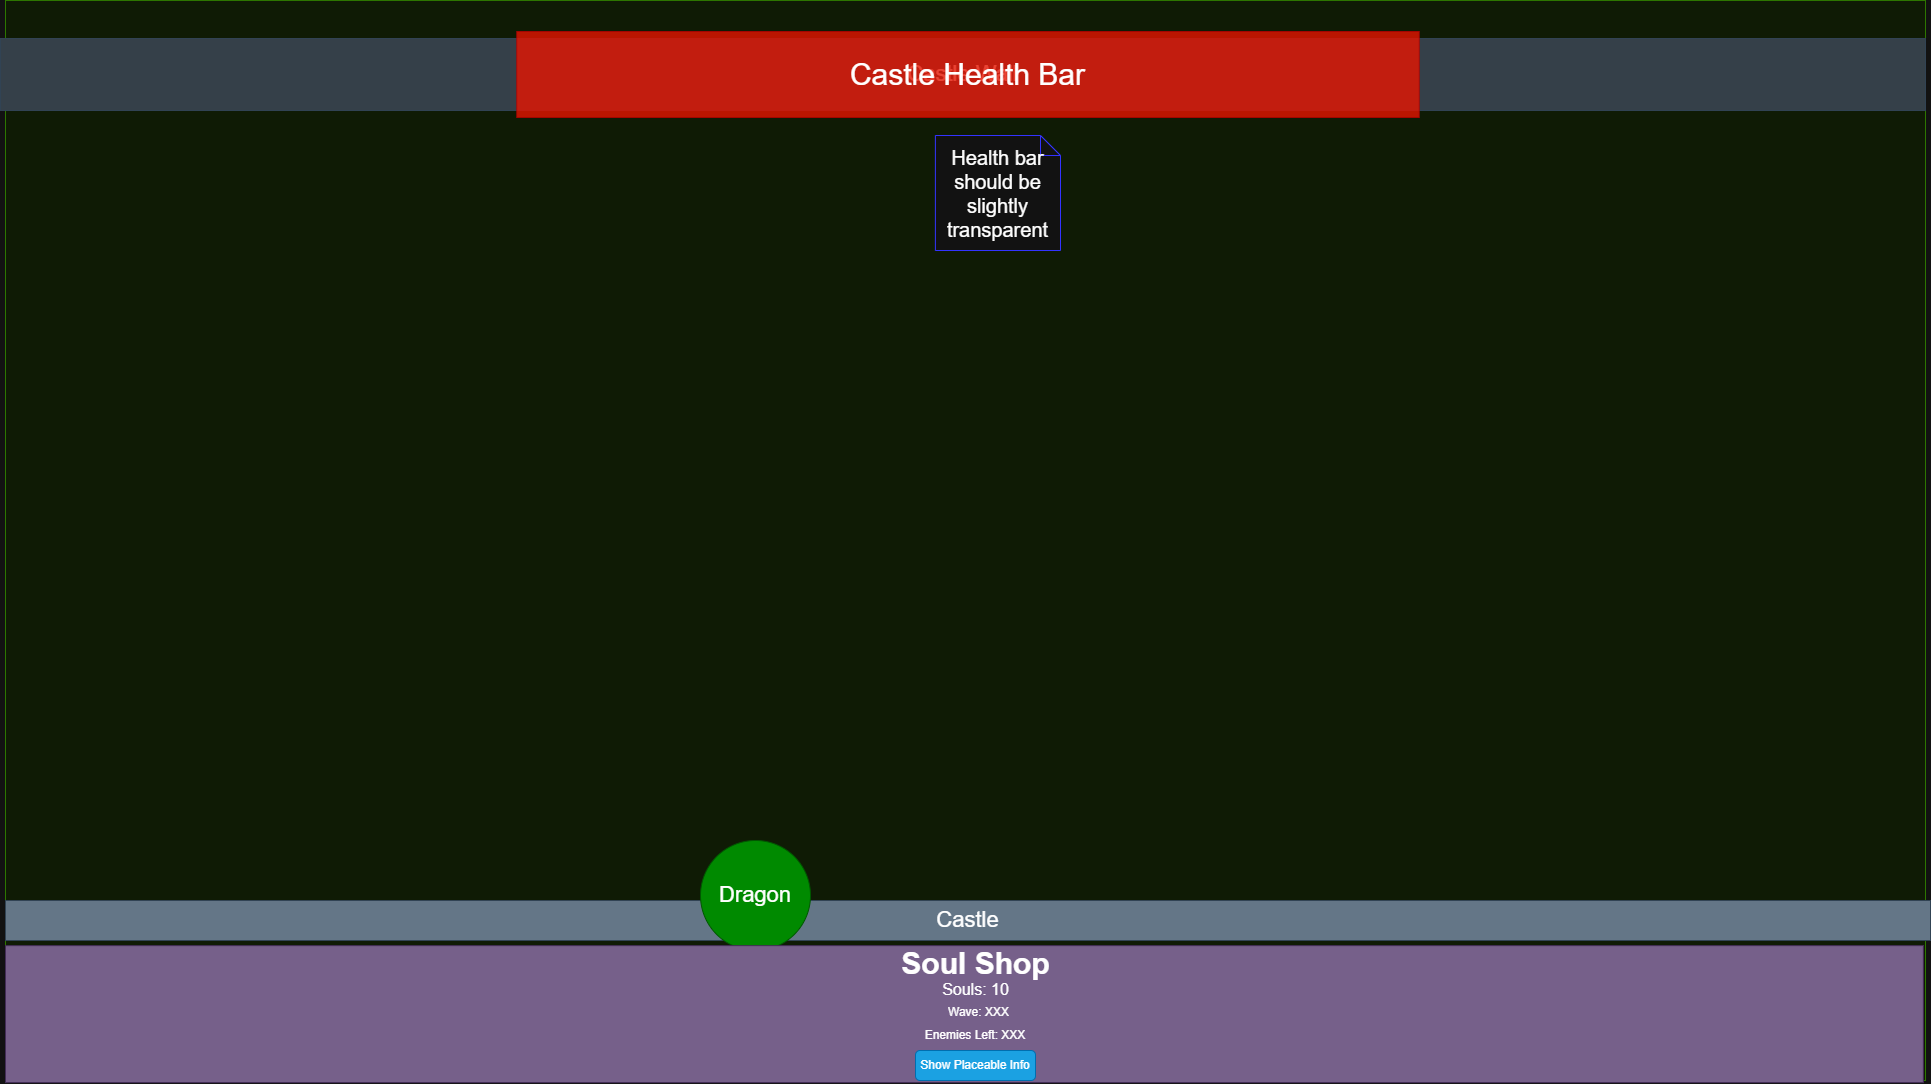

The diagram above was exported from draw.io. Its source (the exported page's mxGraphModel, read from the mxfile embedded in the PNG):
<mxGraphModel dx="2431" dy="1413" grid="1" gridSize="10" guides="1" tooltips="1" connect="1" arrows="1" fold="1" page="1" pageScale="1" pageWidth="850" pageHeight="1100" math="0" shadow="0">
  <root>
    <mxCell id="0" />
    <mxCell id="1" parent="0" />
    <mxCell id="CSSmodUIU2vBzSF7-osU-1" parent="1" style="rounded=0;whiteSpace=wrap;html=1;fillColor=#0F1B05;fontColor=#ffffff;strokeColor=#2D7600;" value="" vertex="1">
      <mxGeometry height="1080" width="1920" x="305" y="10" as="geometry" />
    </mxCell>
    <mxCell id="CSSmodUIU2vBzSF7-osU-2" parent="1" style="rounded=0;whiteSpace=wrap;html=1;fillColor=#354049;fontColor=#ffffff;strokeColor=#314354;" value="&lt;font style=&quot;font-size: 22px;&quot;&gt;Castle Wall&lt;/font&gt;" vertex="1">
      <mxGeometry height="72" width="1925" x="300" y="48" as="geometry" />
    </mxCell>
    <mxCell id="CSSmodUIU2vBzSF7-osU-4" parent="1" style="rounded=0;whiteSpace=wrap;html=1;fillColor=#647687;fontColor=#ffffff;strokeColor=#314354;" value="&lt;font style=&quot;font-size: 22px;&quot;&gt;Castle&lt;/font&gt;" vertex="1">
      <mxGeometry height="40" width="1925" x="305" y="910" as="geometry" />
    </mxCell>
    <mxCell id="CSSmodUIU2vBzSF7-osU-5" parent="1" style="ellipse;whiteSpace=wrap;html=1;aspect=fixed;fillColor=#008a00;fontColor=#ffffff;strokeColor=#005700;" value="&lt;span style=&quot;font-size: 22px;&quot;&gt;Dragon&lt;/span&gt;" vertex="1">
      <mxGeometry height="110" width="110" x="1000" y="850" as="geometry" />
    </mxCell>
    <mxCell id="CSSmodUIU2vBzSF7-osU-64" parent="1" style="rounded=1;whiteSpace=wrap;html=1;fillColor=#76608a;fontColor=#ffffff;strokeColor=#432D57;rotation=-90;arcSize=0;" value="" vertex="1">
      <mxGeometry height="1917.86" width="136.95" x="1195.46" y="64.7" as="geometry" />
    </mxCell>
    <mxCell id="CSSmodUIU2vBzSF7-osU-65" parent="1" style="text;html=1;strokeColor=none;fillColor=none;align=center;verticalAlign=middle;whiteSpace=wrap;rounded=0;" value="&lt;font style=&quot;font-size: 30px;&quot;&gt;&lt;b style=&quot;&quot;&gt;Soul Shop&lt;/b&gt;&lt;/font&gt;" vertex="1">
      <mxGeometry height="45.38" width="160.88" x="1195" y="950" as="geometry" />
    </mxCell>
    <mxCell id="CSSmodUIU2vBzSF7-osU-66" parent="1" style="text;html=1;strokeColor=none;fillColor=none;align=center;verticalAlign=middle;whiteSpace=wrap;rounded=0;" value="&lt;font style=&quot;font-size: 16px;&quot;&gt;Souls: 10&lt;/font&gt;" vertex="1">
      <mxGeometry height="20" width="81.5" x="1234.8800000000003" y="989.26" as="geometry" />
    </mxCell>
    <mxCell id="CSSmodUIU2vBzSF7-osU-67" parent="1" style="text;html=1;align=center;verticalAlign=middle;whiteSpace=wrap;rounded=0;" value="Wave: XXX" vertex="1">
      <mxGeometry height="26.24" width="75" x="1241.3800000000003" y="1009.26" as="geometry" />
    </mxCell>
    <mxCell id="CSSmodUIU2vBzSF7-osU-68" parent="1" style="text;html=1;align=center;verticalAlign=middle;whiteSpace=wrap;rounded=0;" value="Enemies Left: XXX" vertex="1">
      <mxGeometry height="30" width="111.99" x="1219.45" y="1030" as="geometry" />
    </mxCell>
    <mxCell id="CSSmodUIU2vBzSF7-osU-69" parent="1" style="rounded=1;whiteSpace=wrap;html=1;fillColor=#1ba1e2;fontColor=#ffffff;strokeColor=#006EAF;" value="Show Placeable Info" vertex="1">
      <mxGeometry height="30" width="120" x="1215" y="1060" as="geometry" />
    </mxCell>
    <mxCell id="CSSmodUIU2vBzSF7-osU-70" parent="1" style="rounded=0;whiteSpace=wrap;html=1;fillColor=#e51400;fontColor=#ffffff;strokeColor=#B20000;opacity=80;" value="&lt;span style=&quot;font-size: 30px;&quot;&gt;Castle Health Bar&lt;/span&gt;" vertex="1">
      <mxGeometry height="86" width="902.5" x="816.25" y="41" as="geometry" />
    </mxCell>
    <mxCell id="1dO16fJ9f-d-Ihjgt0bn-1" parent="1" style="shape=note;size=20;whiteSpace=wrap;html=1;strokeColor=#3333FF;" value="&lt;span style=&quot;font-size: 20px;&quot;&gt;Health bar should be slightly transparent&lt;/span&gt;" vertex="1">
      <mxGeometry height="115" width="125.12" x="1234.88" y="145" as="geometry" />
    </mxCell>
  </root>
</mxGraphModel>